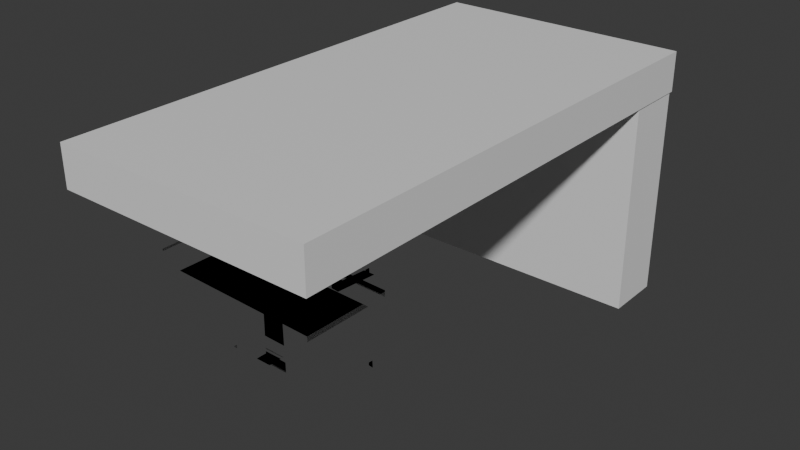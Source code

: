 # Source: desk.blend  (saved by Blender 4.5.88; exported with 4.5.12 LTS)
import bpy
from mathutils import Matrix  # noqa: F401  (used for matrix-valued properties, if any)

bpy.ops.wm.read_factory_settings(use_empty=True)
scene = bpy.context.scene
scene.name = 'Scene'

# ---- collections
col_collection = bpy.data.collections.new('Collection'); scene.collection.children.link(col_collection)

# ---- images (referenced by path relative to the original .blend; pixels are not part of the script)
import os
ASSET_DIR = os.environ.get("B2B_ASSET_DIR", "")  # directory of the original .blend (textures are referenced by path, not embedded)
HERE = os.path.dirname(os.path.abspath(__file__))  # packed textures are extracted next to this script under _unpacked/

def load_image(name, relpath, width, height, colorspace="sRGB"):
    """Load a texture the original file referenced (path relative to the .blend, or extracted next to this script)."""
    p = next((c for c in (os.path.join(HERE, relpath), os.path.join(ASSET_DIR, relpath)) if relpath and os.path.exists(c)), "")
    if p:
        img = bpy.data.images.load(p, check_existing=True)
        img.name = name
    else:  # same state as the original file: an image datablock whose file is absent (Cycles renders it pink)
        img = bpy.data.images.new(name, width, height)
        img.source = "FILE"
        img.filepath = "//" + (relpath or name)
    img.colorspace_settings.name = colorspace
    return img
img_prototype_512x512_yellow_png = load_image('prototype_512x512_yellow.png', 'prototype_512x512_yellow.png', 1024, 1024, 'sRGB')
img_prototype_512x512_normal_png = load_image('prototype_512x512_normal.png', 'prototype_512x512_normal.png', 1024, 1024, 'sRGB')
img_prototype_512x512_yellow_png_001 = load_image('prototype_512x512_yellow.png.001', 'prototype_512x512_yellow.png', 1024, 1024, 'sRGB')
img_prototype_512x512_normal_png_001 = load_image('prototype_512x512_normal.png.001', 'prototype_512x512_normal.png', 1024, 1024, 'sRGB')
img_prototype_512x512_yellow_png_002 = load_image('prototype_512x512_yellow.png.002', 'prototype_512x512_yellow.png', 1024, 1024, 'sRGB')
img_prototype_512x512_normal_png_002 = load_image('prototype_512x512_normal.png.002', 'prototype_512x512_normal.png', 1024, 1024, 'sRGB')
img_prototype_512x512_yellow_png_003 = load_image('prototype_512x512_yellow.png.003', 'prototype_512x512_yellow.png', 1024, 1024, 'sRGB')
img_prototype_512x512_normal_png_003 = load_image('prototype_512x512_normal.png.003', 'prototype_512x512_normal.png', 1024, 1024, 'sRGB')
img_prototype_512x512_yellow_png_004 = load_image('prototype_512x512_yellow.png.004', 'prototype_512x512_yellow.png', 1024, 1024, 'sRGB')
img_prototype_512x512_normal_png_004 = load_image('prototype_512x512_normal.png.004', 'prototype_512x512_normal.png', 1024, 1024, 'sRGB')

# ---- materials (node trees are filled in below, after node groups)
mat_material = bpy.data.materials.new('Material')
mat_material.alpha_threshold = 0.0
mat_material.roughness = 0.5
mat_material.line_color = (0.0, 0.0, 0.0, 1.0)
mat_prototype_512x512_yellow_001 = bpy.data.materials.new('Prototype_512x512_Yellow.001')
mat_prototype_512x512_yellow_001.use_transparency_overlap = False
mat_prototype_512x512_yellow_001.show_transparent_back = False
mat_prototype_512x512_yellow_001.diffuse_color = (1.0, 1.0, 1.0, 1.0)
mat_prototype_512x512_yellow_001.roughness = 1.0
mat_prototype_512x512_yellow_002 = bpy.data.materials.new('Prototype_512x512_Yellow.002')
mat_prototype_512x512_yellow_002.use_transparency_overlap = False
mat_prototype_512x512_yellow_002.show_transparent_back = False
mat_prototype_512x512_yellow_002.diffuse_color = (1.0, 1.0, 1.0, 1.0)
mat_prototype_512x512_yellow_002.roughness = 1.0
mat_prototype_512x512_yellow_003 = bpy.data.materials.new('Prototype_512x512_Yellow.003')
mat_prototype_512x512_yellow_003.use_transparency_overlap = False
mat_prototype_512x512_yellow_003.show_transparent_back = False
mat_prototype_512x512_yellow_003.diffuse_color = (1.0, 1.0, 1.0, 1.0)
mat_prototype_512x512_yellow_003.roughness = 1.0
mat_prototype_512x512_yellow_004 = bpy.data.materials.new('Prototype_512x512_Yellow.004')
mat_prototype_512x512_yellow_004.use_transparency_overlap = False
mat_prototype_512x512_yellow_004.show_transparent_back = False
mat_prototype_512x512_yellow_004.diffuse_color = (1.0, 1.0, 1.0, 1.0)
mat_prototype_512x512_yellow_004.roughness = 1.0
mat_prototype_512x512_yellow_005 = bpy.data.materials.new('Prototype_512x512_Yellow.005')
mat_prototype_512x512_yellow_005.use_transparency_overlap = False
mat_prototype_512x512_yellow_005.show_transparent_back = False
mat_prototype_512x512_yellow_005.diffuse_color = (1.0, 1.0, 1.0, 1.0)
mat_prototype_512x512_yellow_005.roughness = 1.0
mat_prototype_512x512_yellow_006 = bpy.data.materials.new('Prototype_512x512_Yellow.006')
mat_prototype_512x512_yellow_006.use_transparency_overlap = False
mat_prototype_512x512_yellow_006.show_transparent_back = False
mat_prototype_512x512_yellow_006.diffuse_color = (1.0, 1.0, 1.0, 1.0)
mat_prototype_512x512_yellow_006.roughness = 1.0

# ---- material node trees
mat_material.use_nodes = True; mat_material.node_tree.nodes.clear()
_N = mat_material.node_tree.nodes; _L = mat_material.node_tree.links
n0 = _N.new('ShaderNodeOutputMaterial'); n0.name = 'Material Output'; n0.location = (200, 100)
n1 = _N.new('ShaderNodeBsdfPrincipled'); n1.name = 'Principled BSDF'; n1.location = (-200, 100)
n1.inputs[3].default_value = 1.45
_L.new(n1.outputs[0], n0.inputs[0])
n0.is_active_output = True
mat_prototype_512x512_yellow_001.use_nodes = True; mat_prototype_512x512_yellow_001.node_tree.nodes.clear()
_N = mat_prototype_512x512_yellow_001.node_tree.nodes; _L = mat_prototype_512x512_yellow_001.node_tree.links
n0 = _N.new('ShaderNodeBsdfPrincipled'); n0.name = 'Principled BSDF'; n0.location = (0, 300)
n0.inputs[2].default_value = 1.0
n0.inputs[4].default_value = 0.0
n0.inputs[13].default_value = 0.0
n1 = _N.new('ShaderNodeOutputMaterial'); n1.name = 'Material Output'; n1.location = (280, 300)
n2 = _N.new('ShaderNodeTexImage'); n2.name = 'Image Texture'; n2.location = (-480, 300)
n2.image = img_prototype_512x512_yellow_png
n3 = _N.new('ShaderNodeTexImage'); n3.name = 'Image Texture.001'; n3.location = (-480, 0)
n3.image = img_prototype_512x512_normal_png
n4 = _N.new('ShaderNodeNormalMap'); n4.name = 'Normal Map'; n4.location = (-200, 0)
n4.inputs[0].default_value = 0.0
_L.new(n2.outputs[0], n0.inputs[0])
_L.new(n3.outputs[0], n4.inputs[1])
_L.new(n4.outputs[0], n0.inputs[5])
_L.new(n0.outputs[0], n1.inputs[0])
n1.is_active_output = True
mat_prototype_512x512_yellow_002.use_nodes = True; mat_prototype_512x512_yellow_002.node_tree.nodes.clear()
_N = mat_prototype_512x512_yellow_002.node_tree.nodes; _L = mat_prototype_512x512_yellow_002.node_tree.links
n0 = _N.new('ShaderNodeBsdfPrincipled'); n0.name = 'Principled BSDF'; n0.location = (0, 300)
n0.inputs[2].default_value = 1.0
n0.inputs[4].default_value = 0.0
n0.inputs[13].default_value = 0.0
n1 = _N.new('ShaderNodeOutputMaterial'); n1.name = 'Material Output'; n1.location = (280, 300)
n2 = _N.new('ShaderNodeTexImage'); n2.name = 'Image Texture'; n2.location = (-480, 300)
n2.image = img_prototype_512x512_yellow_png_001
n3 = _N.new('ShaderNodeTexImage'); n3.name = 'Image Texture.001'; n3.location = (-480, 0)
n3.image = img_prototype_512x512_normal_png_001
n4 = _N.new('ShaderNodeNormalMap'); n4.name = 'Normal Map'; n4.location = (-200, 0)
n4.inputs[0].default_value = 0.0
_L.new(n2.outputs[0], n0.inputs[0])
_L.new(n3.outputs[0], n4.inputs[1])
_L.new(n4.outputs[0], n0.inputs[5])
_L.new(n0.outputs[0], n1.inputs[0])
n1.is_active_output = True
mat_prototype_512x512_yellow_003.use_nodes = True; mat_prototype_512x512_yellow_003.node_tree.nodes.clear()
_N = mat_prototype_512x512_yellow_003.node_tree.nodes; _L = mat_prototype_512x512_yellow_003.node_tree.links
n0 = _N.new('ShaderNodeBsdfPrincipled'); n0.name = 'Principled BSDF'; n0.location = (0, 300)
n0.inputs[2].default_value = 1.0
n0.inputs[4].default_value = 0.0
n0.inputs[13].default_value = 0.0
n1 = _N.new('ShaderNodeOutputMaterial'); n1.name = 'Material Output'; n1.location = (280, 300)
n2 = _N.new('ShaderNodeTexImage'); n2.name = 'Image Texture'; n2.location = (-480, 300)
n2.image = img_prototype_512x512_yellow_png_002
n3 = _N.new('ShaderNodeTexImage'); n3.name = 'Image Texture.001'; n3.location = (-480, 0)
n3.image = img_prototype_512x512_normal_png_002
n4 = _N.new('ShaderNodeNormalMap'); n4.name = 'Normal Map'; n4.location = (-200, 0)
n4.inputs[0].default_value = 0.0
_L.new(n2.outputs[0], n0.inputs[0])
_L.new(n3.outputs[0], n4.inputs[1])
_L.new(n4.outputs[0], n0.inputs[5])
_L.new(n0.outputs[0], n1.inputs[0])
n1.is_active_output = True
mat_prototype_512x512_yellow_004.use_nodes = True; mat_prototype_512x512_yellow_004.node_tree.nodes.clear()
_N = mat_prototype_512x512_yellow_004.node_tree.nodes; _L = mat_prototype_512x512_yellow_004.node_tree.links
n0 = _N.new('ShaderNodeBsdfPrincipled'); n0.name = 'Principled BSDF'; n0.location = (0, 300)
n0.inputs[2].default_value = 1.0
n0.inputs[4].default_value = 0.0
n0.inputs[13].default_value = 0.0
n1 = _N.new('ShaderNodeOutputMaterial'); n1.name = 'Material Output'; n1.location = (280, 300)
n2 = _N.new('ShaderNodeTexImage'); n2.name = 'Image Texture'; n2.location = (-480, 300)
n2.image = img_prototype_512x512_yellow_png_003
n3 = _N.new('ShaderNodeTexImage'); n3.name = 'Image Texture.001'; n3.location = (-480, 0)
n3.image = img_prototype_512x512_normal_png_003
n4 = _N.new('ShaderNodeNormalMap'); n4.name = 'Normal Map'; n4.location = (-200, 0)
n4.inputs[0].default_value = 0.0
_L.new(n2.outputs[0], n0.inputs[0])
_L.new(n3.outputs[0], n4.inputs[1])
_L.new(n4.outputs[0], n0.inputs[5])
_L.new(n0.outputs[0], n1.inputs[0])
n1.is_active_output = True
mat_prototype_512x512_yellow_005.use_nodes = True; mat_prototype_512x512_yellow_005.node_tree.nodes.clear()
_N = mat_prototype_512x512_yellow_005.node_tree.nodes; _L = mat_prototype_512x512_yellow_005.node_tree.links
n0 = _N.new('ShaderNodeBsdfPrincipled'); n0.name = 'Principled BSDF'; n0.location = (0, 300)
n0.inputs[2].default_value = 1.0
n0.inputs[4].default_value = 0.0
n0.inputs[13].default_value = 0.0
n1 = _N.new('ShaderNodeOutputMaterial'); n1.name = 'Material Output'; n1.location = (280, 300)
n2 = _N.new('ShaderNodeTexImage'); n2.name = 'Image Texture'; n2.location = (-480, 300)
n2.image = img_prototype_512x512_yellow_png
n3 = _N.new('ShaderNodeTexImage'); n3.name = 'Image Texture.001'; n3.location = (-480, 0)
n3.image = img_prototype_512x512_normal_png
n4 = _N.new('ShaderNodeNormalMap'); n4.name = 'Normal Map'; n4.location = (-200, 0)
n4.inputs[0].default_value = 0.0
_L.new(n2.outputs[0], n0.inputs[0])
_L.new(n3.outputs[0], n4.inputs[1])
_L.new(n4.outputs[0], n0.inputs[5])
_L.new(n0.outputs[0], n1.inputs[0])
n1.is_active_output = True
mat_prototype_512x512_yellow_006.use_nodes = True; mat_prototype_512x512_yellow_006.node_tree.nodes.clear()
_N = mat_prototype_512x512_yellow_006.node_tree.nodes; _L = mat_prototype_512x512_yellow_006.node_tree.links
n0 = _N.new('ShaderNodeBsdfPrincipled'); n0.name = 'Principled BSDF'; n0.location = (0, 300)
n0.inputs[2].default_value = 1.0
n0.inputs[4].default_value = 0.0
n0.inputs[13].default_value = 0.0
n1 = _N.new('ShaderNodeOutputMaterial'); n1.name = 'Material Output'; n1.location = (280, 300)
n2 = _N.new('ShaderNodeTexImage'); n2.name = 'Image Texture'; n2.location = (-480, 300)
n2.image = img_prototype_512x512_yellow_png_004
n3 = _N.new('ShaderNodeTexImage'); n3.name = 'Image Texture.001'; n3.location = (-480, 0)
n3.image = img_prototype_512x512_normal_png_004
n4 = _N.new('ShaderNodeNormalMap'); n4.name = 'Normal Map'; n4.location = (-200, 0)
n4.inputs[0].default_value = 0.0
_L.new(n2.outputs[0], n0.inputs[0])
_L.new(n3.outputs[0], n4.inputs[1])
_L.new(n4.outputs[0], n0.inputs[5])
_L.new(n0.outputs[0], n1.inputs[0])
n1.is_active_output = True

# ---- world
world_world = bpy.data.worlds.new('World'); scene.world = world_world
world_world.use_nodes = True; world_world.node_tree.nodes.clear()
_N = world_world.node_tree.nodes; _L = world_world.node_tree.links
n0 = _N.new('ShaderNodeOutputWorld'); n0.name = 'World Output'; n0.location = (200, 100)
n1 = _N.new('ShaderNodeBackground'); n1.name = 'Background'; n1.location = (-200, 100)
n1.inputs[0].default_value = (0.05088, 0.05088, 0.05088, 1.0)
_L.new(n1.outputs[0], n0.inputs[0])
n0.is_active_output = True
world_world.color = (0.05088, 0.05088, 0.05088)
world_world.sun_shadow_jitter_overblur = 0.0

# ---- meshes
me_cube = bpy.data.meshes.new('Cube')
me_cube.from_pydata([(1.0, 1.0, 1.0), (1.0, 1.0, -1.0), (1.0, -1.0, 1.0), (1.0, -1.0, -1.0), (-1.0, 1.0, 1.0), (-1.0, 1.0, -1.0), (-1.0, -1.0, 1.0), (-1.0, -1.0, -1.0), (0.9891, 0.7582, -1.0), (0.9915, 0.7582, -11.69), (0.9915, 0.9906, -1.0), (0.9915, 0.9906, -11.69), (-1.0, 0.7582, -1.0), (-1.0, 0.7582, -11.69), (-1.0, 0.9906, -1.0), (-1.0, 0.9906, -11.69)], [], [(0, 4, 6, 2), (3, 2, 6, 7), (7, 6, 4, 5), (5, 1, 3, 7), (1, 0, 2, 3), (5, 4, 0, 1), (8, 9, 11, 10), (10, 11, 15, 14), (14, 15, 13, 12), (12, 13, 9, 8), (10, 14, 12, 8), (15, 11, 9, 13)])
_uv = me_cube.uv_layers.new(name='UVMap')
_uv.uv.foreach_set('vector', [0.625, 0.5, 0.875, 0.5, 0.875, 0.75, 0.625, 0.75, 0.375, 0.75, 0.625, 0.75, 0.625, 1.0, 0.375, 1.0, 0.375, 0.0, 0.625, 0.0, 0.625, 0.25, 0.375, 0.25, 0.125, 0.5, 0.375, 0.5, 0.375, 0.75, 0.125, 0.75, 0.375, 0.5, 0.625, 0.5, 0.625, 0.75, 0.375, 0.75, 0.375, 0.25, 0.625, 0.25, 0.625, 0.5, 0.375, 0.5, 0.375, 0.0, 0.625, 0.0, 0.625, 0.25, 0.375, 0.25, 0.375, 0.25, 0.625, 0.25, 0.625, 0.5, 0.375, 0.5, 0.375, 0.5, 0.625, 0.5, 0.625, 0.75, 0.375, 0.75, 0.375, 0.75, 0.625, 0.75, 0.625, 1.0, 0.375, 1.0, 0.125, 0.5, 0.375, 0.5, 0.375, 0.75, 0.125, 0.75, 0.625, 0.5, 0.875, 0.5, 0.875, 0.75, 0.625, 0.75])
me_cube.materials.append(mat_material)
me_cube.use_mirror_vertex_groups = False
me_cube.update()
me_drawer_001 = bpy.data.meshes.new('Drawer.001')
me_drawer_001.from_pydata([(2.257, -2.272, -6.065), (2.124, -2.272, -6.065), (2.257, -1.272, -6.065), (2.124, -1.272, -6.065), (2.124, -2.272, -6.163), (2.124, -2.272, -8.054), (2.124, -1.272, -6.163), (2.124, -1.272, -8.054), (2.257, -2.272, -8.054), (2.257, -1.272, -8.054), (2.257, -2.272, -6.163), (2.257, -1.272, -6.163), (2.257, -2.376, -8.054), (2.124, -2.376, -8.054), (2.257, -2.376, -6.163), (2.124, -2.376, -6.163), (2.257, -2.376, -6.065), (2.124, -2.376, -6.065), (0.9085, -2.272, -8.054), (0.9085, -1.272, -8.054), (0.9085, -2.272, -7.096), (0.9085, -1.272, -7.096), (1.085, -2.272, -6.163), (1.085, -1.272, -6.163), (1.085, -2.376, -6.065), (1.085, -2.376, -6.163), (1.085, -1.272, -6.065), (1.085, -2.272, -6.065), (1.085, -2.272, -8.054), (1.085, -1.272, -8.054), (0.9085, -2.376, -6.065), (0.9085, -2.376, -6.163), (0.9085, -1.272, -6.163), (0.9085, -1.272, -6.065), (0.9085, -2.272, -6.065), (0.9085, -2.272, -6.163), (0.9085, -2.376, -8.054), (1.085, -2.376, -8.054), (2.141, -2.272, -6.163), (2.141, -2.272, -8.054), (2.141, -2.376, -6.163), (2.141, -2.376, -8.054)], [], [(2, 3, 1, 0), (6, 7, 5, 4), (7, 9, 8, 5), (9, 11, 10, 8), (9, 7, 6, 11), (14, 15, 13, 12), (16, 17, 15, 14), (2, 0, 10, 11), (20, 21, 19, 18), (3, 2, 11, 6), (22, 23, 6, 4), (24, 25, 15, 17), (23, 26, 3, 6), (26, 27, 1, 3), (18, 19, 29, 28), (30, 31, 25, 24), (32, 33, 26, 23), (33, 34, 27, 26), (20, 18, 35, 34), (19, 21, 33, 32), (21, 20, 34, 33), (28, 29, 23, 22), (36, 37, 25, 31), (29, 19, 32, 23), (12, 13, 5, 8), (14, 12, 8, 10), (13, 15, 4, 5), (16, 14, 10, 0), (24, 17, 1, 27), (17, 16, 0, 1), (15, 25, 22, 4), (30, 24, 27, 34), (36, 31, 35, 18), (31, 30, 34, 35), (40, 41, 39, 38), (37, 36, 18, 28), (38, 39, 28, 22), (40, 38, 22, 25), (39, 41, 37, 28), (41, 40, 25, 37)])
me_drawer_001.polygons.foreach_set('use_smooth', [True] * 40)
_k = set([(0, 2), (0, 16), (2, 3), (2, 11), (3, 26), (4, 6), (4, 15), (5, 7), (5, 13), (6, 7), (6, 23), (7, 9), (8, 9), (8, 12), (9, 11), (12, 13), (12, 14), (13, 15), (14, 16), (15, 25), (16, 17), (17, 24), (18, 19), (18, 20), (18, 35), (18, 36), (19, 21), (19, 29), (19, 32), (20, 34), (21, 33), (22, 23), (22, 25), (22, 28), (22, 38), (23, 29), (24, 30), (25, 40), (26, 33), (28, 29), (28, 39), (30, 31), (30, 34), (31, 36), (32, 33), (33, 34), (34, 35), (36, 37), (37, 41), (38, 39), (38, 40), (39, 41), (40, 41)])
me_drawer_001.attributes.new('sharp_edge', 'BOOLEAN', 'EDGE').data.foreach_set('value', [ (min(e.vertices), max(e.vertices)) in _k for e in me_drawer_001.edges])
_uv = me_drawer_001.uv_layers.new(name='UVMap')
_uv.uv.foreach_set('vector', [0.0, 1.0, -0.133, 1.0, -0.133, 0.0, 0.0, 0.0, 1.045, 1.0, -0.8458, 1.0, -0.8458, 0.0, 1.045, 0.0, 0.133, 1.0, 0.0, 1.0, 0.0, 0.0, 0.133, 0.0, 0.8458, 1.0, -1.045, 1.0, -1.045, 0.0, 0.8458, 0.0, 0.0, -0.8458, 0.133, -0.8458, 0.133, 1.045, 0.0, 1.045, 0.0, 1.045, -0.133, 1.045, -0.133, -0.8458, 0.0, -0.8458, 0.0, 1.143, -0.133, 1.143, -0.133, 1.045, 0.0, 1.045, -1.143, 1.0, -1.143, 0.0, -1.045, 0.0, -1.045, 1.0, 0.1123, 0.0, 0.1123, 1.0, -0.8458, 1.0, -0.8458, 0.0, 0.133, 1.143, 0.0, 1.143, 0.0, 1.045, 0.133, 1.045, 1.172, 0.0, 1.172, 1.0, 0.133, 1.0, 0.133, 0.0, -1.172, 1.143, -1.172, 1.045, -0.133, 1.045, -0.133, 1.143, 1.172, 1.045, 1.172, 1.143, 0.133, 1.143, 0.133, 1.045, -1.172, 1.0, -1.172, 0.0, -0.133, 0.0, -0.133, 1.0, 1.349, 0.0, 1.349, 1.0, 1.172, 1.0, 1.172, 0.0, -1.349, 1.143, -1.349, 1.045, -1.172, 1.045, -1.172, 1.143, 1.349, 1.045, 1.349, 1.143, 1.172, 1.143, 1.172, 1.045, -1.349, 1.0, -1.349, 0.0, -1.172, 0.0, -1.172, 1.0, 1.349, 0.1123, 1.349, -0.8458, 1.349, 1.045, 1.349, 1.143, 1.349, -0.8458, 1.349, 0.1123, 1.349, 1.143, 1.349, 1.045, 0.1123, 1.0, 0.1123, 0.0, 1.143, 0.0, 1.143, 1.0, 0.8458, 0.0, 0.8458, 1.0, -1.045, 1.0, -1.045, 0.0, -1.349, -0.8458, -1.172, -0.8458, -1.172, 1.045, -1.349, 1.045, 1.172, -0.8458, 1.349, -0.8458, 1.349, 1.045, 1.172, 1.045, 0.0, -0.1038, 0.133, -0.1038, 0.133, 0.0, 0.0, 0.0, -1.045, -0.1038, 0.8458, -0.1038, 0.8458, 0.0, -1.045, 0.0, -0.8458, -0.1038, 1.045, -0.1038, 1.045, 0.0, -0.8458, 0.0, -1.143, -0.1038, -1.045, -0.1038, -1.045, 0.0, -1.143, 0.0, -1.172, -0.1038, -0.133, -0.1038, -0.133, 0.0, -1.172, 0.0, -0.133, -0.1038, 0.0, -0.1038, 0.0, 0.0, -0.133, 0.0, 0.133, -0.1038, 1.172, -0.1038, 1.172, 0.0, 0.133, 0.0, -1.349, -0.1038, -1.172, -0.1038, -1.172, 0.0, -1.349, 0.0, -0.8458, -0.1038, 1.045, -0.1038, 1.045, 0.0, -0.8458, 0.0, 1.045, -0.1038, 1.143, -0.1038, 1.143, 0.0, 1.045, 0.0, -1.045, -0.1038, 0.8458, -0.1038, 0.8458, 0.0, -1.045, 0.0, 1.172, -0.1038, 1.349, -0.1038, 1.349, 0.0, 1.172, 0.0, 0.1155, 1.045, 0.1155, -0.8458, 1.172, -0.8458, 1.172, 1.045, -0.1155, -0.1038, -0.1155, 0.0, -1.172, 0.0, -1.172, -0.1038, 0.1155, 0.0, 0.1155, -0.1038, 1.172, -0.1038, 1.172, 0.0, -0.1155, -0.8458, -0.1155, 1.045, -1.172, 1.045, -1.172, -0.8458])
me_drawer_001.materials.append(mat_prototype_512x512_yellow_001)
me_drawer_001.update()
me_drawer_001.normals_split_custom_set([tuple(v) for v in zip(*[iter([0.0, 0.0, 1.0, 0.0, 0.0, 1.0, 0.0, 0.0, 1.0, 0.0, 0.0, 1.0, -1.0, 0.0, 0.0, -1.0, 0.0, 0.0, -1.0, 0.0, 0.0, -1.0, 0.0, 0.0, 0.0, 0.0, -1.0, 0.0, 0.0, -1.0, 0.0, 0.0, -1.0, 0.0, 0.0, -1.0, 1.0, 0.0, 0.0, 1.0, 0.0, 0.0, 1.0, 0.0, 0.0, 1.0, 0.0, 0.0, 0.0, 1.0, 0.0, 0.0, 1.0, 0.0, 0.0, 1.0, 0.0, 0.0, 1.0, 0.0, 0.0, -1.0, 0.0, 0.0, -1.0, 0.0, 0.0, -1.0, 0.0, 0.0, -1.0, 0.0, 0.0, -1.0, 0.0, 0.0, -1.0, 0.0, 0.0, -1.0, 0.0, 0.0, -1.0, 0.0, 1.0, 0.0, 0.0, 1.0, 0.0, 0.0, 1.0, 0.0, 0.0, 1.0, 0.0, 0.0, -1.0, 0.0, 0.0, -1.0, 0.0, 0.0, -1.0, 0.0, 0.0, -1.0, 0.0, 0.0, 0.0, 1.0, 0.0, 0.0, 1.0, 0.0, 0.0, 1.0, 0.0, 0.0, 1.0, 0.0, 0.0, 0.0, -1.0, 0.0, 0.0, -1.0, 0.0, 0.0, -1.0, 0.0, 0.0, -1.0, 0.0, -1.0, 0.0, 0.0, -1.0, 0.0, 0.0, -1.0, 0.0, 0.0, -1.0, 0.0, 0.0, 1.0, 0.0, 0.0, 1.0, 0.0, 0.0, 1.0, 0.0, 0.0, 1.0, 0.0, 0.0, 0.0, 1.0, 0.0, 0.0, 1.0, 0.0, 0.0, 1.0, 0.0, 0.0, 1.0, 0.0, 0.0, -1.0, 0.0, 0.0, -1.0, 0.0, 0.0, -1.0, 0.0, 0.0, -1.0, 0.0, -1.0, 0.0, 0.0, -1.0, 0.0, 0.0, -1.0, 0.0, 0.0, -1.0, 0.0, 0.0, 1.0, 0.0, 0.0, 1.0, 0.0, 0.0, 1.0, 0.0, 0.0, 1.0, 0.0, 0.0, 0.0, 1.0, 0.0, 0.0, 1.0, 0.0, 0.0, 1.0, 0.0, 0.0, 1.0, -0.7071, 0.7071, 3.392e-05, -0.7072, -4.371e-08, -0.707, -0.7071, 0.7071, -3.392e-05, -0.7072, -4.371e-08, 0.707, -0.5774, 0.5774, -0.5773, -0.7071, -0.7071, -3.392e-05, -0.5774, 0.5774, 0.5773, 0.0, -1.0, 0.0, -1.0, 0.0, 0.0, -1.0, 0.0, 0.0, -1.0, 0.0, 0.0, -1.0, 0.0, 0.0, 1.0, 0.0, 0.0, 1.0, 0.0, 0.0, 1.0, 0.0, 0.0, 1.0, 0.0, 0.0, 0.0, -1.0, 0.0, 0.0, -1.0, 0.0, 0.0, -1.0, 0.0, 0.0, -1.0, 0.0, 0.0, 1.0, 0.0, 0.0, 1.0, 0.0, 0.0, 1.0, 0.0, 0.0, 1.0, 0.0, 0.0, 0.0, -1.0, 0.0, 0.0, -1.0, 0.0, 0.0, -1.0, 0.0, 0.0, -1.0, 1.0, 0.0, 0.0, 1.0, 0.0, 0.0, 1.0, 0.0, 0.0, 1.0, 0.0, 0.0, -1.0, 0.0, 0.0, -1.0, 0.0, 0.0, -1.0, 0.0, 0.0, -1.0, 0.0, 0.0, 1.0, 0.0, 0.0, 1.0, 0.0, 0.0, 1.0, 0.0, 0.0, 1.0, 0.0, 0.0, 0.0, 0.0, 1.0, 0.0, 0.0, 1.0, 0.0, 0.0, 1.0, 0.0, 0.0, 1.0, 0.0, 0.0, 1.0, 0.0, 0.0, 1.0, 0.0, 0.0, 1.0, 0.0, 0.0, 1.0, 0.0, 0.0, -1.0, 0.0, 0.0, -1.0, 0.0, 0.0, -1.0, 0.0, 0.0, -1.0, 0.0, 0.0, 1.0, 0.0, 0.0, 1.0, 0.0, 0.0, 1.0, 0.0, 0.0, 1.0, -1.0, 0.0, 0.0, -1.0, 0.0, 0.0, -1.0, 0.0, 0.0, -1.0, 0.0, 0.0, -1.0, 0.0, 0.0, -1.0, 0.0, 0.0, -1.0, 0.0, 0.0, -1.0, 0.0, 0.0, 1.0, 0.0, 0.0, 1.0, 0.0, 0.0, 1.0, 0.0, 0.0, 1.0, 0.0, 0.0, 0.0, 0.0, -1.0, 0.0, 0.0, -1.0, 0.0, 0.0, -1.0, 0.0, 0.0, -1.0, 0.0, 1.0, 0.0, 0.0, 1.0, 0.0, 0.0, 1.0, 0.0, 0.0, 1.0, 0.0, 0.0, 0.0, 1.0, 0.0, 0.0, 1.0, 0.0, 0.0, 1.0, 0.0, 0.0, 1.0, 0.0, 0.0, -1.0, 0.0, 0.0, -1.0, 0.0, 0.0, -1.0, 0.0, 0.0, -1.0, 0.0, -1.0, 0.0, 0.0, -1.0, 0.0, 0.0, -1.0, 0.0, 0.0, -1.0, 0.0])] * 3)])
me_drawer_002 = bpy.data.meshes.new('Drawer.002')
me_drawer_002.from_pydata([(2.257, -2.272, -6.065), (2.124, -2.272, -6.065), (2.257, -1.272, -6.065), (2.124, -1.272, -6.065), (2.124, -2.272, -6.163), (2.124, -2.272, -8.054), (2.124, -1.272, -6.163), (2.124, -1.272, -8.054), (2.257, -2.272, -8.054), (2.257, -1.272, -8.054), (2.257, -2.272, -6.163), (2.257, -1.272, -6.163), (2.257, -2.376, -8.054), (2.124, -2.376, -8.054), (2.257, -2.376, -6.163), (2.124, -2.376, -6.163), (2.257, -2.376, -6.065), (2.124, -2.376, -6.065), (0.9085, -2.272, -8.054), (0.9085, -1.272, -8.054), (0.9085, -2.272, -7.096), (0.9085, -1.272, -7.096), (1.085, -2.272, -6.163), (1.085, -1.272, -6.163), (1.085, -2.376, -6.065), (1.085, -2.376, -6.163), (1.085, -1.272, -6.065), (1.085, -2.272, -6.065), (1.085, -2.272, -8.054), (1.085, -1.272, -8.054), (0.9085, -2.376, -6.065), (0.9085, -2.376, -6.163), (0.9085, -1.272, -6.163), (0.9085, -1.272, -6.065), (0.9085, -2.272, -6.065), (0.9085, -2.272, -6.163), (0.9085, -2.376, -8.054), (1.085, -2.376, -8.054), (2.141, -2.272, -6.163), (2.141, -2.272, -8.054), (2.141, -2.376, -6.163), (2.141, -2.376, -8.054)], [], [(2, 3, 1, 0), (6, 7, 5, 4), (7, 9, 8, 5), (9, 11, 10, 8), (9, 7, 6, 11), (14, 15, 13, 12), (16, 17, 15, 14), (2, 0, 10, 11), (20, 21, 19, 18), (3, 2, 11, 6), (22, 23, 6, 4), (24, 25, 15, 17), (23, 26, 3, 6), (26, 27, 1, 3), (18, 19, 29, 28), (30, 31, 25, 24), (32, 33, 26, 23), (33, 34, 27, 26), (20, 18, 35, 34), (19, 21, 33, 32), (21, 20, 34, 33), (28, 29, 23, 22), (36, 37, 25, 31), (29, 19, 32, 23), (12, 13, 5, 8), (14, 12, 8, 10), (13, 15, 4, 5), (16, 14, 10, 0), (24, 17, 1, 27), (17, 16, 0, 1), (15, 25, 22, 4), (30, 24, 27, 34), (36, 31, 35, 18), (31, 30, 34, 35), (40, 41, 39, 38), (37, 36, 18, 28), (38, 39, 28, 22), (40, 38, 22, 25), (39, 41, 37, 28), (41, 40, 25, 37)])
me_drawer_002.polygons.foreach_set('use_smooth', [True] * 40)
_k = set([(0, 2), (0, 16), (2, 3), (2, 11), (3, 26), (4, 6), (4, 15), (5, 7), (5, 13), (6, 7), (6, 23), (7, 9), (8, 9), (8, 12), (9, 11), (12, 13), (12, 14), (13, 15), (14, 16), (15, 25), (16, 17), (17, 24), (18, 19), (18, 20), (18, 35), (18, 36), (19, 21), (19, 29), (19, 32), (20, 34), (21, 33), (22, 23), (22, 25), (22, 28), (22, 38), (23, 29), (24, 30), (25, 40), (26, 33), (28, 29), (28, 39), (30, 31), (30, 34), (31, 36), (32, 33), (33, 34), (34, 35), (36, 37), (37, 41), (38, 39), (38, 40), (39, 41), (40, 41)])
me_drawer_002.attributes.new('sharp_edge', 'BOOLEAN', 'EDGE').data.foreach_set('value', [ (min(e.vertices), max(e.vertices)) in _k for e in me_drawer_002.edges])
_uv = me_drawer_002.uv_layers.new(name='UVMap')
_uv.uv.foreach_set('vector', [0.0, 1.0, -0.133, 1.0, -0.133, 0.0, 0.0, 0.0, 1.045, 1.0, -0.8458, 1.0, -0.8458, 0.0, 1.045, 0.0, 0.133, 1.0, 0.0, 1.0, 0.0, 0.0, 0.133, 0.0, 0.8458, 1.0, -1.045, 1.0, -1.045, 0.0, 0.8458, 0.0, 0.0, -0.8458, 0.133, -0.8458, 0.133, 1.045, 0.0, 1.045, 0.0, 1.045, -0.133, 1.045, -0.133, -0.8458, 0.0, -0.8458, 0.0, 1.143, -0.133, 1.143, -0.133, 1.045, 0.0, 1.045, -1.143, 1.0, -1.143, 0.0, -1.045, 0.0, -1.045, 1.0, 0.1123, 0.0, 0.1123, 1.0, -0.8458, 1.0, -0.8458, 0.0, 0.133, 1.143, 0.0, 1.143, 0.0, 1.045, 0.133, 1.045, 1.172, 0.0, 1.172, 1.0, 0.133, 1.0, 0.133, 0.0, -1.172, 1.143, -1.172, 1.045, -0.133, 1.045, -0.133, 1.143, 1.172, 1.045, 1.172, 1.143, 0.133, 1.143, 0.133, 1.045, -1.172, 1.0, -1.172, 0.0, -0.133, 0.0, -0.133, 1.0, 1.349, 0.0, 1.349, 1.0, 1.172, 1.0, 1.172, 0.0, -1.349, 1.143, -1.349, 1.045, -1.172, 1.045, -1.172, 1.143, 1.349, 1.045, 1.349, 1.143, 1.172, 1.143, 1.172, 1.045, -1.349, 1.0, -1.349, 0.0, -1.172, 0.0, -1.172, 1.0, 1.349, 0.1123, 1.349, -0.8458, 1.349, 1.045, 1.349, 1.143, 1.349, -0.8458, 1.349, 0.1123, 1.349, 1.143, 1.349, 1.045, 0.1123, 1.0, 0.1123, 0.0, 1.143, 0.0, 1.143, 1.0, 0.8458, 0.0, 0.8458, 1.0, -1.045, 1.0, -1.045, 0.0, -1.349, -0.8458, -1.172, -0.8458, -1.172, 1.045, -1.349, 1.045, 1.172, -0.8458, 1.349, -0.8458, 1.349, 1.045, 1.172, 1.045, 0.0, -0.1038, 0.133, -0.1038, 0.133, 0.0, 0.0, 0.0, -1.045, -0.1038, 0.8458, -0.1038, 0.8458, 0.0, -1.045, 0.0, -0.8458, -0.1038, 1.045, -0.1038, 1.045, 0.0, -0.8458, 0.0, -1.143, -0.1038, -1.045, -0.1038, -1.045, 0.0, -1.143, 0.0, -1.172, -0.1038, -0.133, -0.1038, -0.133, 0.0, -1.172, 0.0, -0.133, -0.1038, 0.0, -0.1038, 0.0, 0.0, -0.133, 0.0, 0.133, -0.1038, 1.172, -0.1038, 1.172, 0.0, 0.133, 0.0, -1.349, -0.1038, -1.172, -0.1038, -1.172, 0.0, -1.349, 0.0, -0.8458, -0.1038, 1.045, -0.1038, 1.045, 0.0, -0.8458, 0.0, 1.045, -0.1038, 1.143, -0.1038, 1.143, 0.0, 1.045, 0.0, -1.045, -0.1038, 0.8458, -0.1038, 0.8458, 0.0, -1.045, 0.0, 1.172, -0.1038, 1.349, -0.1038, 1.349, 0.0, 1.172, 0.0, 0.1155, 1.045, 0.1155, -0.8458, 1.172, -0.8458, 1.172, 1.045, -0.1155, -0.1038, -0.1155, 0.0, -1.172, 0.0, -1.172, -0.1038, 0.1155, 0.0, 0.1155, -0.1038, 1.172, -0.1038, 1.172, 0.0, -0.1155, -0.8458, -0.1155, 1.045, -1.172, 1.045, -1.172, -0.8458])
me_drawer_002.materials.append(mat_prototype_512x512_yellow_002)
me_drawer_002.update()
me_drawer_002.normals_split_custom_set([tuple(v) for v in zip(*[iter([0.0, 0.0, 1.0, 0.0, 0.0, 1.0, 0.0, 0.0, 1.0, 0.0, 0.0, 1.0, -1.0, 0.0, 0.0, -1.0, 0.0, 0.0, -1.0, 0.0, 0.0, -1.0, 0.0, 0.0, 0.0, 0.0, -1.0, 0.0, 0.0, -1.0, 0.0, 0.0, -1.0, 0.0, 0.0, -1.0, 1.0, 0.0, 0.0, 1.0, 0.0, 0.0, 1.0, 0.0, 0.0, 1.0, 0.0, 0.0, 0.0, 1.0, 0.0, 0.0, 1.0, 0.0, 0.0, 1.0, 0.0, 0.0, 1.0, 0.0, 0.0, -1.0, 0.0, 0.0, -1.0, 0.0, 0.0, -1.0, 0.0, 0.0, -1.0, 0.0, 0.0, -1.0, 0.0, 0.0, -1.0, 0.0, 0.0, -1.0, 0.0, 0.0, -1.0, 0.0, 1.0, 0.0, 0.0, 1.0, 0.0, 0.0, 1.0, 0.0, 0.0, 1.0, 0.0, 0.0, -1.0, 0.0, 0.0, -1.0, 0.0, 0.0, -1.0, 0.0, 0.0, -1.0, 0.0, 0.0, 0.0, 1.0, 0.0, 0.0, 1.0, 0.0, 0.0, 1.0, 0.0, 0.0, 1.0, 0.0, 0.0, 0.0, -1.0, 0.0, 0.0, -1.0, 0.0, 0.0, -1.0, 0.0, 0.0, -1.0, 0.0, -1.0, 0.0, 0.0, -1.0, 0.0, 0.0, -1.0, 0.0, 0.0, -1.0, 0.0, 0.0, 1.0, 0.0, 0.0, 1.0, 0.0, 0.0, 1.0, 0.0, 0.0, 1.0, 0.0, 0.0, 0.0, 1.0, 0.0, 0.0, 1.0, 0.0, 0.0, 1.0, 0.0, 0.0, 1.0, 0.0, 0.0, -1.0, 0.0, 0.0, -1.0, 0.0, 0.0, -1.0, 0.0, 0.0, -1.0, 0.0, -1.0, 0.0, 0.0, -1.0, 0.0, 0.0, -1.0, 0.0, 0.0, -1.0, 0.0, 0.0, 1.0, 0.0, 0.0, 1.0, 0.0, 0.0, 1.0, 0.0, 0.0, 1.0, 0.0, 0.0, 0.0, 1.0, 0.0, 0.0, 1.0, 0.0, 0.0, 1.0, 0.0, 0.0, 1.0, -0.7071, 0.7071, 3.392e-05, -0.7072, -4.371e-08, -0.707, -0.7071, 0.7071, -3.392e-05, -0.7072, -4.371e-08, 0.707, -0.5774, 0.5774, -0.5773, -0.7071, -0.7071, -3.392e-05, -0.5774, 0.5774, 0.5773, 0.0, -1.0, 0.0, -1.0, 0.0, 0.0, -1.0, 0.0, 0.0, -1.0, 0.0, 0.0, -1.0, 0.0, 0.0, 1.0, 0.0, 0.0, 1.0, 0.0, 0.0, 1.0, 0.0, 0.0, 1.0, 0.0, 0.0, 0.0, -1.0, 0.0, 0.0, -1.0, 0.0, 0.0, -1.0, 0.0, 0.0, -1.0, 0.0, 0.0, 1.0, 0.0, 0.0, 1.0, 0.0, 0.0, 1.0, 0.0, 0.0, 1.0, 0.0, 0.0, 0.0, -1.0, 0.0, 0.0, -1.0, 0.0, 0.0, -1.0, 0.0, 0.0, -1.0, 1.0, 0.0, 0.0, 1.0, 0.0, 0.0, 1.0, 0.0, 0.0, 1.0, 0.0, 0.0, -1.0, 0.0, 0.0, -1.0, 0.0, 0.0, -1.0, 0.0, 0.0, -1.0, 0.0, 0.0, 1.0, 0.0, 0.0, 1.0, 0.0, 0.0, 1.0, 0.0, 0.0, 1.0, 0.0, 0.0, 0.0, 0.0, 1.0, 0.0, 0.0, 1.0, 0.0, 0.0, 1.0, 0.0, 0.0, 1.0, 0.0, 0.0, 1.0, 0.0, 0.0, 1.0, 0.0, 0.0, 1.0, 0.0, 0.0, 1.0, 0.0, 0.0, -1.0, 0.0, 0.0, -1.0, 0.0, 0.0, -1.0, 0.0, 0.0, -1.0, 0.0, 0.0, 1.0, 0.0, 0.0, 1.0, 0.0, 0.0, 1.0, 0.0, 0.0, 1.0, -1.0, 0.0, 0.0, -1.0, 0.0, 0.0, -1.0, 0.0, 0.0, -1.0, 0.0, 0.0, -1.0, 0.0, 0.0, -1.0, 0.0, 0.0, -1.0, 0.0, 0.0, -1.0, 0.0, 0.0, 1.0, 0.0, 0.0, 1.0, 0.0, 0.0, 1.0, 0.0, 0.0, 1.0, 0.0, 0.0, 0.0, 0.0, -1.0, 0.0, 0.0, -1.0, 0.0, 0.0, -1.0, 0.0, 0.0, -1.0, 0.0, 1.0, 0.0, 0.0, 1.0, 0.0, 0.0, 1.0, 0.0, 0.0, 1.0, 0.0, 0.0, 0.0, 1.0, 0.0, 0.0, 1.0, 0.0, 0.0, 1.0, 0.0, 0.0, 1.0, 0.0, 0.0, -1.0, 0.0, 0.0, -1.0, 0.0, 0.0, -1.0, 0.0, 0.0, -1.0, 0.0, -1.0, 0.0, 0.0, -1.0, 0.0, 0.0, -1.0, 0.0, 0.0, -1.0, 0.0])] * 3)])
me_drawer_003 = bpy.data.meshes.new('Drawer.003')
me_drawer_003.from_pydata([(2.257, -2.272, -6.065), (2.124, -2.272, -6.065), (2.257, -1.272, -6.065), (2.124, -1.272, -6.065), (2.124, -2.272, -6.163), (2.124, -2.272, -8.054), (2.124, -1.272, -6.163), (2.124, -1.272, -8.054), (2.257, -2.272, -8.054), (2.257, -1.272, -8.054), (2.257, -2.272, -6.163), (2.257, -1.272, -6.163), (2.257, -2.376, -8.054), (2.124, -2.376, -8.054), (2.257, -2.376, -6.163), (2.124, -2.376, -6.163), (2.257, -2.376, -6.065), (2.124, -2.376, -6.065), (0.9085, -2.272, -8.054), (0.9085, -1.272, -8.054), (0.9085, -2.272, -7.096), (0.9085, -1.272, -7.096), (1.085, -2.272, -6.163), (1.085, -1.272, -6.163), (1.085, -2.376, -6.065), (1.085, -2.376, -6.163), (1.085, -1.272, -6.065), (1.085, -2.272, -6.065), (1.085, -2.272, -8.054), (1.085, -1.272, -8.054), (0.9085, -2.376, -6.065), (0.9085, -2.376, -6.163), (0.9085, -1.272, -6.163), (0.9085, -1.272, -6.065), (0.9085, -2.272, -6.065), (0.9085, -2.272, -6.163), (0.9085, -2.376, -8.054), (1.085, -2.376, -8.054), (2.141, -2.272, -6.163), (2.141, -2.272, -8.054), (2.141, -2.376, -6.163), (2.141, -2.376, -8.054)], [], [(2, 3, 1, 0), (6, 7, 5, 4), (7, 9, 8, 5), (9, 11, 10, 8), (9, 7, 6, 11), (14, 15, 13, 12), (16, 17, 15, 14), (2, 0, 10, 11), (20, 21, 19, 18), (3, 2, 11, 6), (22, 23, 6, 4), (24, 25, 15, 17), (23, 26, 3, 6), (26, 27, 1, 3), (18, 19, 29, 28), (30, 31, 25, 24), (32, 33, 26, 23), (33, 34, 27, 26), (20, 18, 35, 34), (19, 21, 33, 32), (21, 20, 34, 33), (28, 29, 23, 22), (36, 37, 25, 31), (29, 19, 32, 23), (12, 13, 5, 8), (14, 12, 8, 10), (13, 15, 4, 5), (16, 14, 10, 0), (24, 17, 1, 27), (17, 16, 0, 1), (15, 25, 22, 4), (30, 24, 27, 34), (36, 31, 35, 18), (31, 30, 34, 35), (40, 41, 39, 38), (37, 36, 18, 28), (38, 39, 28, 22), (40, 38, 22, 25), (39, 41, 37, 28), (41, 40, 25, 37)])
me_drawer_003.polygons.foreach_set('use_smooth', [True] * 40)
_k = set([(0, 2), (0, 16), (2, 3), (2, 11), (3, 26), (4, 6), (4, 15), (5, 7), (5, 13), (6, 7), (6, 23), (7, 9), (8, 9), (8, 12), (9, 11), (12, 13), (12, 14), (13, 15), (14, 16), (15, 25), (16, 17), (17, 24), (18, 19), (18, 20), (18, 35), (18, 36), (19, 21), (19, 29), (19, 32), (20, 34), (21, 33), (22, 23), (22, 25), (22, 28), (22, 38), (23, 29), (24, 30), (25, 40), (26, 33), (28, 29), (28, 39), (30, 31), (30, 34), (31, 36), (32, 33), (33, 34), (34, 35), (36, 37), (37, 41), (38, 39), (38, 40), (39, 41), (40, 41)])
me_drawer_003.attributes.new('sharp_edge', 'BOOLEAN', 'EDGE').data.foreach_set('value', [ (min(e.vertices), max(e.vertices)) in _k for e in me_drawer_003.edges])
_uv = me_drawer_003.uv_layers.new(name='UVMap')
_uv.uv.foreach_set('vector', [0.0, 1.0, -0.133, 1.0, -0.133, 0.0, 0.0, 0.0, 1.045, 1.0, -0.8458, 1.0, -0.8458, 0.0, 1.045, 0.0, 0.133, 1.0, 0.0, 1.0, 0.0, 0.0, 0.133, 0.0, 0.8458, 1.0, -1.045, 1.0, -1.045, 0.0, 0.8458, 0.0, 0.0, -0.8458, 0.133, -0.8458, 0.133, 1.045, 0.0, 1.045, 0.0, 1.045, -0.133, 1.045, -0.133, -0.8458, 0.0, -0.8458, 0.0, 1.143, -0.133, 1.143, -0.133, 1.045, 0.0, 1.045, -1.143, 1.0, -1.143, 0.0, -1.045, 0.0, -1.045, 1.0, 0.1123, 0.0, 0.1123, 1.0, -0.8458, 1.0, -0.8458, 0.0, 0.133, 1.143, 0.0, 1.143, 0.0, 1.045, 0.133, 1.045, 1.172, 0.0, 1.172, 1.0, 0.133, 1.0, 0.133, 0.0, -1.172, 1.143, -1.172, 1.045, -0.133, 1.045, -0.133, 1.143, 1.172, 1.045, 1.172, 1.143, 0.133, 1.143, 0.133, 1.045, -1.172, 1.0, -1.172, 0.0, -0.133, 0.0, -0.133, 1.0, 1.349, 0.0, 1.349, 1.0, 1.172, 1.0, 1.172, 0.0, -1.349, 1.143, -1.349, 1.045, -1.172, 1.045, -1.172, 1.143, 1.349, 1.045, 1.349, 1.143, 1.172, 1.143, 1.172, 1.045, -1.349, 1.0, -1.349, 0.0, -1.172, 0.0, -1.172, 1.0, 1.349, 0.1123, 1.349, -0.8458, 1.349, 1.045, 1.349, 1.143, 1.349, -0.8458, 1.349, 0.1123, 1.349, 1.143, 1.349, 1.045, 0.1123, 1.0, 0.1123, 0.0, 1.143, 0.0, 1.143, 1.0, 0.8458, 0.0, 0.8458, 1.0, -1.045, 1.0, -1.045, 0.0, -1.349, -0.8458, -1.172, -0.8458, -1.172, 1.045, -1.349, 1.045, 1.172, -0.8458, 1.349, -0.8458, 1.349, 1.045, 1.172, 1.045, 0.0, -0.1038, 0.133, -0.1038, 0.133, 0.0, 0.0, 0.0, -1.045, -0.1038, 0.8458, -0.1038, 0.8458, 0.0, -1.045, 0.0, -0.8458, -0.1038, 1.045, -0.1038, 1.045, 0.0, -0.8458, 0.0, -1.143, -0.1038, -1.045, -0.1038, -1.045, 0.0, -1.143, 0.0, -1.172, -0.1038, -0.133, -0.1038, -0.133, 0.0, -1.172, 0.0, -0.133, -0.1038, 0.0, -0.1038, 0.0, 0.0, -0.133, 0.0, 0.133, -0.1038, 1.172, -0.1038, 1.172, 0.0, 0.133, 0.0, -1.349, -0.1038, -1.172, -0.1038, -1.172, 0.0, -1.349, 0.0, -0.8458, -0.1038, 1.045, -0.1038, 1.045, 0.0, -0.8458, 0.0, 1.045, -0.1038, 1.143, -0.1038, 1.143, 0.0, 1.045, 0.0, -1.045, -0.1038, 0.8458, -0.1038, 0.8458, 0.0, -1.045, 0.0, 1.172, -0.1038, 1.349, -0.1038, 1.349, 0.0, 1.172, 0.0, 0.1155, 1.045, 0.1155, -0.8458, 1.172, -0.8458, 1.172, 1.045, -0.1155, -0.1038, -0.1155, 0.0, -1.172, 0.0, -1.172, -0.1038, 0.1155, 0.0, 0.1155, -0.1038, 1.172, -0.1038, 1.172, 0.0, -0.1155, -0.8458, -0.1155, 1.045, -1.172, 1.045, -1.172, -0.8458])
me_drawer_003.materials.append(mat_prototype_512x512_yellow_003)
me_drawer_003.update()
me_drawer_003.normals_split_custom_set([tuple(v) for v in zip(*[iter([0.0, 0.0, 1.0, 0.0, 0.0, 1.0, 0.0, 0.0, 1.0, 0.0, 0.0, 1.0, -1.0, 0.0, 0.0, -1.0, 0.0, 0.0, -1.0, 0.0, 0.0, -1.0, 0.0, 0.0, 0.0, 0.0, -1.0, 0.0, 0.0, -1.0, 0.0, 0.0, -1.0, 0.0, 0.0, -1.0, 1.0, 0.0, 0.0, 1.0, 0.0, 0.0, 1.0, 0.0, 0.0, 1.0, 0.0, 0.0, 0.0, 1.0, 0.0, 0.0, 1.0, 0.0, 0.0, 1.0, 0.0, 0.0, 1.0, 0.0, 0.0, -1.0, 0.0, 0.0, -1.0, 0.0, 0.0, -1.0, 0.0, 0.0, -1.0, 0.0, 0.0, -1.0, 0.0, 0.0, -1.0, 0.0, 0.0, -1.0, 0.0, 0.0, -1.0, 0.0, 1.0, 0.0, 0.0, 1.0, 0.0, 0.0, 1.0, 0.0, 0.0, 1.0, 0.0, 0.0, -1.0, 0.0, 0.0, -1.0, 0.0, 0.0, -1.0, 0.0, 0.0, -1.0, 0.0, 0.0, 0.0, 1.0, 0.0, 0.0, 1.0, 0.0, 0.0, 1.0, 0.0, 0.0, 1.0, 0.0, 0.0, 0.0, -1.0, 0.0, 0.0, -1.0, 0.0, 0.0, -1.0, 0.0, 0.0, -1.0, 0.0, -1.0, 0.0, 0.0, -1.0, 0.0, 0.0, -1.0, 0.0, 0.0, -1.0, 0.0, 0.0, 1.0, 0.0, 0.0, 1.0, 0.0, 0.0, 1.0, 0.0, 0.0, 1.0, 0.0, 0.0, 0.0, 1.0, 0.0, 0.0, 1.0, 0.0, 0.0, 1.0, 0.0, 0.0, 1.0, 0.0, 0.0, -1.0, 0.0, 0.0, -1.0, 0.0, 0.0, -1.0, 0.0, 0.0, -1.0, 0.0, -1.0, 0.0, 0.0, -1.0, 0.0, 0.0, -1.0, 0.0, 0.0, -1.0, 0.0, 0.0, 1.0, 0.0, 0.0, 1.0, 0.0, 0.0, 1.0, 0.0, 0.0, 1.0, 0.0, 0.0, 0.0, 1.0, 0.0, 0.0, 1.0, 0.0, 0.0, 1.0, 0.0, 0.0, 1.0, -0.7071, 0.7071, 3.392e-05, -0.7072, -4.371e-08, -0.707, -0.7071, 0.7071, -3.392e-05, -0.7072, -4.371e-08, 0.707, -0.5774, 0.5774, -0.5773, -0.7071, -0.7071, -3.392e-05, -0.5774, 0.5774, 0.5773, 0.0, -1.0, 0.0, -1.0, 0.0, 0.0, -1.0, 0.0, 0.0, -1.0, 0.0, 0.0, -1.0, 0.0, 0.0, 1.0, 0.0, 0.0, 1.0, 0.0, 0.0, 1.0, 0.0, 0.0, 1.0, 0.0, 0.0, 0.0, -1.0, 0.0, 0.0, -1.0, 0.0, 0.0, -1.0, 0.0, 0.0, -1.0, 0.0, 0.0, 1.0, 0.0, 0.0, 1.0, 0.0, 0.0, 1.0, 0.0, 0.0, 1.0, 0.0, 0.0, 0.0, -1.0, 0.0, 0.0, -1.0, 0.0, 0.0, -1.0, 0.0, 0.0, -1.0, 1.0, 0.0, 0.0, 1.0, 0.0, 0.0, 1.0, 0.0, 0.0, 1.0, 0.0, 0.0, -1.0, 0.0, 0.0, -1.0, 0.0, 0.0, -1.0, 0.0, 0.0, -1.0, 0.0, 0.0, 1.0, 0.0, 0.0, 1.0, 0.0, 0.0, 1.0, 0.0, 0.0, 1.0, 0.0, 0.0, 0.0, 0.0, 1.0, 0.0, 0.0, 1.0, 0.0, 0.0, 1.0, 0.0, 0.0, 1.0, 0.0, 0.0, 1.0, 0.0, 0.0, 1.0, 0.0, 0.0, 1.0, 0.0, 0.0, 1.0, 0.0, 0.0, -1.0, 0.0, 0.0, -1.0, 0.0, 0.0, -1.0, 0.0, 0.0, -1.0, 0.0, 0.0, 1.0, 0.0, 0.0, 1.0, 0.0, 0.0, 1.0, 0.0, 0.0, 1.0, -1.0, 0.0, 0.0, -1.0, 0.0, 0.0, -1.0, 0.0, 0.0, -1.0, 0.0, 0.0, -1.0, 0.0, 0.0, -1.0, 0.0, 0.0, -1.0, 0.0, 0.0, -1.0, 0.0, 0.0, 1.0, 0.0, 0.0, 1.0, 0.0, 0.0, 1.0, 0.0, 0.0, 1.0, 0.0, 0.0, 0.0, 0.0, -1.0, 0.0, 0.0, -1.0, 0.0, 0.0, -1.0, 0.0, 0.0, -1.0, 0.0, 1.0, 0.0, 0.0, 1.0, 0.0, 0.0, 1.0, 0.0, 0.0, 1.0, 0.0, 0.0, 0.0, 1.0, 0.0, 0.0, 1.0, 0.0, 0.0, 1.0, 0.0, 0.0, 1.0, 0.0, 0.0, -1.0, 0.0, 0.0, -1.0, 0.0, 0.0, -1.0, 0.0, 0.0, -1.0, 0.0, -1.0, 0.0, 0.0, -1.0, 0.0, 0.0, -1.0, 0.0, 0.0, -1.0, 0.0])] * 3)])
me_drawer_004 = bpy.data.meshes.new('Drawer.004')
me_drawer_004.from_pydata([(2.257, -2.272, -6.065), (2.124, -2.272, -6.065), (2.257, -1.272, -6.065), (2.124, -1.272, -6.065), (2.124, -2.272, -6.163), (2.124, -2.272, -8.054), (2.124, -1.272, -6.163), (2.124, -1.272, -8.054), (2.257, -2.272, -8.054), (2.257, -1.272, -8.054), (2.257, -2.272, -6.163), (2.257, -1.272, -6.163), (2.257, -2.376, -8.054), (2.124, -2.376, -8.054), (2.257, -2.376, -6.163), (2.124, -2.376, -6.163), (2.257, -2.376, -6.065), (2.124, -2.376, -6.065), (0.9085, -2.272, -8.054), (0.9085, -1.272, -8.054), (0.9085, -2.272, -7.096), (0.9085, -1.272, -7.096), (1.085, -2.272, -6.163), (1.085, -1.272, -6.163), (1.085, -2.376, -6.065), (1.085, -2.376, -6.163), (1.085, -1.272, -6.065), (1.085, -2.272, -6.065), (1.085, -2.272, -8.054), (1.085, -1.272, -8.054), (0.9085, -2.376, -6.065), (0.9085, -2.376, -6.163), (0.9085, -1.272, -6.163), (0.9085, -1.272, -6.065), (0.9085, -2.272, -6.065), (0.9085, -2.272, -6.163), (0.9085, -2.376, -8.054), (1.085, -2.376, -8.054), (2.141, -2.272, -6.163), (2.141, -2.272, -8.054), (2.141, -2.376, -6.163), (2.141, -2.376, -8.054)], [], [(2, 3, 1, 0), (6, 7, 5, 4), (7, 9, 8, 5), (9, 11, 10, 8), (9, 7, 6, 11), (14, 15, 13, 12), (16, 17, 15, 14), (2, 0, 10, 11), (20, 21, 19, 18), (3, 2, 11, 6), (22, 23, 6, 4), (24, 25, 15, 17), (23, 26, 3, 6), (26, 27, 1, 3), (18, 19, 29, 28), (30, 31, 25, 24), (32, 33, 26, 23), (33, 34, 27, 26), (20, 18, 35, 34), (19, 21, 33, 32), (21, 20, 34, 33), (28, 29, 23, 22), (36, 37, 25, 31), (29, 19, 32, 23), (12, 13, 5, 8), (14, 12, 8, 10), (13, 15, 4, 5), (16, 14, 10, 0), (24, 17, 1, 27), (17, 16, 0, 1), (15, 25, 22, 4), (30, 24, 27, 34), (36, 31, 35, 18), (31, 30, 34, 35), (40, 41, 39, 38), (37, 36, 18, 28), (38, 39, 28, 22), (40, 38, 22, 25), (39, 41, 37, 28), (41, 40, 25, 37)])
me_drawer_004.polygons.foreach_set('use_smooth', [True] * 40)
_k = set([(0, 2), (0, 16), (2, 3), (2, 11), (3, 26), (4, 6), (4, 15), (5, 7), (5, 13), (6, 7), (6, 23), (7, 9), (8, 9), (8, 12), (9, 11), (12, 13), (12, 14), (13, 15), (14, 16), (15, 25), (16, 17), (17, 24), (18, 19), (18, 20), (18, 35), (18, 36), (19, 21), (19, 29), (19, 32), (20, 34), (21, 33), (22, 23), (22, 25), (22, 28), (22, 38), (23, 29), (24, 30), (25, 40), (26, 33), (28, 29), (28, 39), (30, 31), (30, 34), (31, 36), (32, 33), (33, 34), (34, 35), (36, 37), (37, 41), (38, 39), (38, 40), (39, 41), (40, 41)])
me_drawer_004.attributes.new('sharp_edge', 'BOOLEAN', 'EDGE').data.foreach_set('value', [ (min(e.vertices), max(e.vertices)) in _k for e in me_drawer_004.edges])
_uv = me_drawer_004.uv_layers.new(name='UVMap')
_uv.uv.foreach_set('vector', [0.0, 1.0, -0.133, 1.0, -0.133, 0.0, 0.0, 0.0, 1.045, 1.0, -0.8458, 1.0, -0.8458, 0.0, 1.045, 0.0, 0.133, 1.0, 0.0, 1.0, 0.0, 0.0, 0.133, 0.0, 0.8458, 1.0, -1.045, 1.0, -1.045, 0.0, 0.8458, 0.0, 0.0, -0.8458, 0.133, -0.8458, 0.133, 1.045, 0.0, 1.045, 0.0, 1.045, -0.133, 1.045, -0.133, -0.8458, 0.0, -0.8458, 0.0, 1.143, -0.133, 1.143, -0.133, 1.045, 0.0, 1.045, -1.143, 1.0, -1.143, 0.0, -1.045, 0.0, -1.045, 1.0, 0.1123, 0.0, 0.1123, 1.0, -0.8458, 1.0, -0.8458, 0.0, 0.133, 1.143, 0.0, 1.143, 0.0, 1.045, 0.133, 1.045, 1.172, 0.0, 1.172, 1.0, 0.133, 1.0, 0.133, 0.0, -1.172, 1.143, -1.172, 1.045, -0.133, 1.045, -0.133, 1.143, 1.172, 1.045, 1.172, 1.143, 0.133, 1.143, 0.133, 1.045, -1.172, 1.0, -1.172, 0.0, -0.133, 0.0, -0.133, 1.0, 1.349, 0.0, 1.349, 1.0, 1.172, 1.0, 1.172, 0.0, -1.349, 1.143, -1.349, 1.045, -1.172, 1.045, -1.172, 1.143, 1.349, 1.045, 1.349, 1.143, 1.172, 1.143, 1.172, 1.045, -1.349, 1.0, -1.349, 0.0, -1.172, 0.0, -1.172, 1.0, 1.349, 0.1123, 1.349, -0.8458, 1.349, 1.045, 1.349, 1.143, 1.349, -0.8458, 1.349, 0.1123, 1.349, 1.143, 1.349, 1.045, 0.1123, 1.0, 0.1123, 0.0, 1.143, 0.0, 1.143, 1.0, 0.8458, 0.0, 0.8458, 1.0, -1.045, 1.0, -1.045, 0.0, -1.349, -0.8458, -1.172, -0.8458, -1.172, 1.045, -1.349, 1.045, 1.172, -0.8458, 1.349, -0.8458, 1.349, 1.045, 1.172, 1.045, 0.0, -0.1038, 0.133, -0.1038, 0.133, 0.0, 0.0, 0.0, -1.045, -0.1038, 0.8458, -0.1038, 0.8458, 0.0, -1.045, 0.0, -0.8458, -0.1038, 1.045, -0.1038, 1.045, 0.0, -0.8458, 0.0, -1.143, -0.1038, -1.045, -0.1038, -1.045, 0.0, -1.143, 0.0, -1.172, -0.1038, -0.133, -0.1038, -0.133, 0.0, -1.172, 0.0, -0.133, -0.1038, 0.0, -0.1038, 0.0, 0.0, -0.133, 0.0, 0.133, -0.1038, 1.172, -0.1038, 1.172, 0.0, 0.133, 0.0, -1.349, -0.1038, -1.172, -0.1038, -1.172, 0.0, -1.349, 0.0, -0.8458, -0.1038, 1.045, -0.1038, 1.045, 0.0, -0.8458, 0.0, 1.045, -0.1038, 1.143, -0.1038, 1.143, 0.0, 1.045, 0.0, -1.045, -0.1038, 0.8458, -0.1038, 0.8458, 0.0, -1.045, 0.0, 1.172, -0.1038, 1.349, -0.1038, 1.349, 0.0, 1.172, 0.0, 0.1155, 1.045, 0.1155, -0.8458, 1.172, -0.8458, 1.172, 1.045, -0.1155, -0.1038, -0.1155, 0.0, -1.172, 0.0, -1.172, -0.1038, 0.1155, 0.0, 0.1155, -0.1038, 1.172, -0.1038, 1.172, 0.0, -0.1155, -0.8458, -0.1155, 1.045, -1.172, 1.045, -1.172, -0.8458])
me_drawer_004.materials.append(mat_prototype_512x512_yellow_004)
me_drawer_004.update()
me_drawer_004.normals_split_custom_set([tuple(v) for v in zip(*[iter([0.0, 0.0, 1.0, 0.0, 0.0, 1.0, 0.0, 0.0, 1.0, 0.0, 0.0, 1.0, -1.0, 0.0, 0.0, -1.0, 0.0, 0.0, -1.0, 0.0, 0.0, -1.0, 0.0, 0.0, 0.0, 0.0, -1.0, 0.0, 0.0, -1.0, 0.0, 0.0, -1.0, 0.0, 0.0, -1.0, 1.0, 0.0, 0.0, 1.0, 0.0, 0.0, 1.0, 0.0, 0.0, 1.0, 0.0, 0.0, 0.0, 1.0, 0.0, 0.0, 1.0, 0.0, 0.0, 1.0, 0.0, 0.0, 1.0, 0.0, 0.0, -1.0, 0.0, 0.0, -1.0, 0.0, 0.0, -1.0, 0.0, 0.0, -1.0, 0.0, 0.0, -1.0, 0.0, 0.0, -1.0, 0.0, 0.0, -1.0, 0.0, 0.0, -1.0, 0.0, 1.0, 0.0, 0.0, 1.0, 0.0, 0.0, 1.0, 0.0, 0.0, 1.0, 0.0, 0.0, -1.0, 0.0, 0.0, -1.0, 0.0, 0.0, -1.0, 0.0, 0.0, -1.0, 0.0, 0.0, 0.0, 1.0, 0.0, 0.0, 1.0, 0.0, 0.0, 1.0, 0.0, 0.0, 1.0, 0.0, 0.0, 0.0, -1.0, 0.0, 0.0, -1.0, 0.0, 0.0, -1.0, 0.0, 0.0, -1.0, 0.0, -1.0, 0.0, 0.0, -1.0, 0.0, 0.0, -1.0, 0.0, 0.0, -1.0, 0.0, 0.0, 1.0, 0.0, 0.0, 1.0, 0.0, 0.0, 1.0, 0.0, 0.0, 1.0, 0.0, 0.0, 0.0, 1.0, 0.0, 0.0, 1.0, 0.0, 0.0, 1.0, 0.0, 0.0, 1.0, 0.0, 0.0, -1.0, 0.0, 0.0, -1.0, 0.0, 0.0, -1.0, 0.0, 0.0, -1.0, 0.0, -1.0, 0.0, 0.0, -1.0, 0.0, 0.0, -1.0, 0.0, 0.0, -1.0, 0.0, 0.0, 1.0, 0.0, 0.0, 1.0, 0.0, 0.0, 1.0, 0.0, 0.0, 1.0, 0.0, 0.0, 0.0, 1.0, 0.0, 0.0, 1.0, 0.0, 0.0, 1.0, 0.0, 0.0, 1.0, -0.7071, 0.7071, 3.392e-05, -0.7072, -4.371e-08, -0.707, -0.7071, 0.7071, -3.392e-05, -0.7072, -4.371e-08, 0.707, -0.5774, 0.5774, -0.5773, -0.7071, -0.7071, -3.392e-05, -0.5774, 0.5774, 0.5773, 0.0, -1.0, 0.0, -1.0, 0.0, 0.0, -1.0, 0.0, 0.0, -1.0, 0.0, 0.0, -1.0, 0.0, 0.0, 1.0, 0.0, 0.0, 1.0, 0.0, 0.0, 1.0, 0.0, 0.0, 1.0, 0.0, 0.0, 0.0, -1.0, 0.0, 0.0, -1.0, 0.0, 0.0, -1.0, 0.0, 0.0, -1.0, 0.0, 0.0, 1.0, 0.0, 0.0, 1.0, 0.0, 0.0, 1.0, 0.0, 0.0, 1.0, 0.0, 0.0, 0.0, -1.0, 0.0, 0.0, -1.0, 0.0, 0.0, -1.0, 0.0, 0.0, -1.0, 1.0, 0.0, 0.0, 1.0, 0.0, 0.0, 1.0, 0.0, 0.0, 1.0, 0.0, 0.0, -1.0, 0.0, 0.0, -1.0, 0.0, 0.0, -1.0, 0.0, 0.0, -1.0, 0.0, 0.0, 1.0, 0.0, 0.0, 1.0, 0.0, 0.0, 1.0, 0.0, 0.0, 1.0, 0.0, 0.0, 0.0, 0.0, 1.0, 0.0, 0.0, 1.0, 0.0, 0.0, 1.0, 0.0, 0.0, 1.0, 0.0, 0.0, 1.0, 0.0, 0.0, 1.0, 0.0, 0.0, 1.0, 0.0, 0.0, 1.0, 0.0, 0.0, -1.0, 0.0, 0.0, -1.0, 0.0, 0.0, -1.0, 0.0, 0.0, -1.0, 0.0, 0.0, 1.0, 0.0, 0.0, 1.0, 0.0, 0.0, 1.0, 0.0, 0.0, 1.0, -1.0, 0.0, 0.0, -1.0, 0.0, 0.0, -1.0, 0.0, 0.0, -1.0, 0.0, 0.0, -1.0, 0.0, 0.0, -1.0, 0.0, 0.0, -1.0, 0.0, 0.0, -1.0, 0.0, 0.0, 1.0, 0.0, 0.0, 1.0, 0.0, 0.0, 1.0, 0.0, 0.0, 1.0, 0.0, 0.0, 0.0, 0.0, -1.0, 0.0, 0.0, -1.0, 0.0, 0.0, -1.0, 0.0, 0.0, -1.0, 0.0, 1.0, 0.0, 0.0, 1.0, 0.0, 0.0, 1.0, 0.0, 0.0, 1.0, 0.0, 0.0, 0.0, 1.0, 0.0, 0.0, 1.0, 0.0, 0.0, 1.0, 0.0, 0.0, 1.0, 0.0, 0.0, -1.0, 0.0, 0.0, -1.0, 0.0, 0.0, -1.0, 0.0, 0.0, -1.0, 0.0, -1.0, 0.0, 0.0, -1.0, 0.0, 0.0, -1.0, 0.0, 0.0, -1.0, 0.0])] * 3)])
me_handle = bpy.data.meshes.new('Handle')
me_handle.from_pydata([(1.817, -1.54, -7.981), (1.748, -1.54, -7.981), (1.817, -1.461, -7.981), (1.748, -1.461, -7.981), (1.748, -1.54, -8.115), (1.748, -1.461, -8.115), (1.748, -1.54, -8.142), (1.817, -1.54, -8.142), (1.748, -1.461, -8.142), (1.817, -1.461, -8.142), (1.817, -1.54, -8.115), (1.817, -1.461, -8.115), (1.358, -1.461, -8.115), (1.358, -1.54, -8.115), (1.358, -1.461, -8.142), (1.358, -1.54, -8.142), (1.429, -1.461, -8.115), (1.429, -1.54, -8.115), (1.429, -1.461, -8.142), (1.429, -1.54, -8.142), (1.429, -1.461, -8.014), (1.429, -1.54, -8.014), (1.358, -1.461, -8.014), (1.358, -1.54, -8.014)], [], [(2, 3, 1, 0), (3, 5, 4, 1), (8, 9, 7, 6), (11, 2, 0, 10), (11, 5, 3, 2), (0, 1, 4, 10), (6, 7, 10, 4), (14, 15, 13, 12), (7, 9, 11, 10), (9, 8, 5, 11), (16, 17, 4, 5), (18, 16, 5, 8), (17, 19, 6, 4), (19, 18, 8, 6), (22, 23, 21, 20), (14, 12, 16, 18), (13, 15, 19, 17), (15, 14, 18, 19), (20, 21, 17, 16), (22, 20, 16, 12), (21, 23, 13, 17), (23, 22, 12, 13)])
me_handle.polygons.foreach_set('use_smooth', [True] * 22)
_k = set([(0, 1), (0, 2), (0, 10), (1, 3), (1, 4), (2, 3), (2, 11), (3, 5), (4, 5), (4, 17), (5, 16), (6, 7), (6, 19), (7, 9), (7, 10), (8, 9), (8, 18), (9, 11), (12, 14), (12, 22), (13, 15), (13, 23), (14, 15), (14, 18), (15, 19), (16, 17), (16, 20), (17, 21), (20, 21), (20, 22), (21, 23), (22, 23)])
me_handle.attributes.new('sharp_edge', 'BOOLEAN', 'EDGE').data.foreach_set('value', [ (min(e.vertices), max(e.vertices)) in _k for e in me_handle.edges])
_uv = me_handle.uv_layers.new(name='UVMap')
_uv.uv.foreach_set('vector', [-1.395e-06, 0.09772, -0.08564, 0.09772, -0.08564, 1.27e-06, -1.392e-06, 1.22e-06, 1.0, 0.09772, 0.834, 0.09772, 0.834, 3.029e-07, 1.0, 4.993e-08, 0.08564, 0.09772, -1.395e-06, 0.09772, -1.392e-06, 1.22e-06, 0.08564, 4.508e-07, -0.834, 0.09772, -1.0, 0.09772, -1.0, 0.0, -0.834, 3.029e-07, -2.433e-07, 0.834, 0.08564, 0.834, 0.08564, 1.0, 2.596e-09, 1.0, 0.0, 1.0, -0.08564, 1.0, -0.08564, 0.834, -2.433e-07, 0.834, -0.08564, 0.8, 3.913e-07, 0.8, -2.433e-07, 0.834, -0.08564, 0.834, 0.8, 0.09772, 0.8, 7.468e-07, 0.834, 3.029e-07, 0.834, 0.09772, -0.8, 4.508e-07, -0.8, 0.09772, -0.834, 0.09772, -0.834, 3.029e-07, 3.913e-07, 0.8, 0.08564, 0.8, 0.08564, 0.834, -2.433e-07, 0.834, -0.4812, 0.09772, -0.4812, 4.508e-07, -0.08564, 1.27e-06, -0.08564, 0.09772, 0.4812, 0.8, 0.4812, 0.834, 0.08564, 0.834, 0.08564, 0.8, -0.4812, 0.834, -0.4812, 0.8, -0.08564, 0.8, -0.08564, 0.834, 0.4812, 5.988e-07, 0.4812, 0.09772, 0.08564, 0.09772, 0.08564, 4.508e-07, -0.5693, 0.09772, -0.5693, 8.948e-07, -0.4812, 4.508e-07, -0.4812, 0.09772, 0.5693, 0.8, 0.5693, 0.834, 0.4812, 0.834, 0.4812, 0.8, -0.5693, 0.834, -0.5693, 0.8, -0.4812, 0.8, -0.4812, 0.834, 0.5693, 7.468e-07, 0.5693, 0.09772, 0.4812, 0.09772, 0.4812, 5.988e-07, -0.9588, 0.09772, -0.9588, 7.468e-07, -0.834, 3.029e-07, -0.834, 0.09772, 0.5693, 0.9588, 0.4812, 0.9588, 0.4812, 0.834, 0.5693, 0.834, -0.4812, 0.9588, -0.5693, 0.9588, -0.5693, 0.834, -0.4812, 0.834, 0.9588, 8.948e-07, 0.9588, 0.09772, 0.834, 0.09772, 0.834, 3.029e-07])
me_handle.materials.append(mat_prototype_512x512_yellow_005)
me_handle.update()
me_handle.normals_split_custom_set([tuple(v) for v in zip(*[iter([0.0, 0.0, 1.0, 0.0, 0.0, 1.0, 0.0, 0.0, 1.0, 0.0, 0.0, 1.0, -1.0, 0.0, 0.0, -1.0, 0.0, 0.0, -1.0, 0.0, 0.0, -1.0, 0.0, 0.0, 0.0, 0.0, -1.0, 0.0, 0.0, -1.0, 0.0, 0.0, -1.0, 0.0, 0.0, -1.0, 1.0, 0.0, 3.567e-06, 1.0, 0.0, 7.133e-06, 1.0, 0.0, 7.133e-06, 1.0, 0.0, 3.567e-06, 0.0, 1.0, 0.0, 0.0, 1.0, -2.844e-07, 0.0, 1.0, 0.0, 0.0, 1.0, 0.0, 0.0, -1.0, 0.0, 0.0, -1.0, 0.0, 0.0, -1.0, -3.059e-07, 0.0, -1.0, 0.0, 0.0, -1.0, -4.588e-07, 0.0, -1.0, 0.0, 0.0, -1.0, 0.0, 0.0, -1.0, -3.059e-07, -1.0, 0.0, 0.0, -1.0, 0.0, 0.0, -1.0, 0.0, 0.0, -1.0, 0.0, 0.0, 1.0, 0.0, 0.0, 1.0, 0.0, 0.0, 1.0, 0.0, 3.567e-06, 1.0, 0.0, 3.567e-06, 0.0, 1.0, 0.0, 0.0, 1.0, -4.266e-07, 0.0, 1.0, -2.844e-07, 0.0, 1.0, 0.0, 0.0, 0.0, 1.0, 0.0, 0.0, 1.0, 0.0, 0.0, 1.0, 0.0, 0.0, 1.0, 0.0, 1.0, 2.915e-07, 0.0, 1.0, 1.944e-07, 0.0, 1.0, -2.844e-07, 0.0, 1.0, -4.266e-07, 0.0, -1.0, 6.418e-08, 0.0, -1.0, 9.622e-08, 0.0, -1.0, -4.588e-07, 0.0, -1.0, -3.059e-07, 0.0, 0.0, -1.0, 0.0, 0.0, -1.0, 0.0, 0.0, -1.0, 0.0, 0.0, -1.0, 0.0, 0.0, 1.0, 0.0, 0.0, 1.0, 0.0, 0.0, 1.0, 0.0, 0.0, 1.0, 0.0, 1.0, 1.436e-06, 0.0, 1.0, 7.181e-07, 0.0, 1.0, 1.944e-07, 0.0, 1.0, 2.915e-07, 0.0, -1.0, 5.551e-07, 0.0, -1.0, 1.11e-06, 0.0, -1.0, 9.622e-08, 0.0, -1.0, 6.418e-08, 0.0, 0.0, -1.0, 0.0, 0.0, -1.0, 0.0, 0.0, -1.0, 0.0, 0.0, -1.0, 1.0, 0.0, -1.068e-05, 1.0, 0.0, -1.068e-05, 1.0, 0.0, -1.068e-05, 1.0, 0.0, -1.068e-05, 0.0, 1.0, 0.0, 0.0, 1.0, 0.0, 0.0, 1.0, 1.944e-07, 0.0, 1.0, 7.181e-07, 0.0, -1.0, 0.0, 0.0, -1.0, 0.0, 0.0, -1.0, 5.551e-07, 0.0, -1.0, 6.418e-08, -1.0, 0.0, 0.0, -1.0, 0.0, 0.0, -1.0, 0.0, 0.0, -1.0, 0.0, 0.0])] * 3)])
me_handle_001 = bpy.data.meshes.new('Handle.001')
me_handle_001.from_pydata([(1.817, -1.54, -7.981), (1.748, -1.54, -7.981), (1.817, -1.461, -7.981), (1.748, -1.461, -7.981), (1.748, -1.54, -8.115), (1.748, -1.461, -8.115), (1.748, -1.54, -8.142), (1.817, -1.54, -8.142), (1.748, -1.461, -8.142), (1.817, -1.461, -8.142), (1.817, -1.54, -8.115), (1.817, -1.461, -8.115), (1.358, -1.461, -8.115), (1.358, -1.54, -8.115), (1.358, -1.461, -8.142), (1.358, -1.54, -8.142), (1.429, -1.461, -8.115), (1.429, -1.54, -8.115), (1.429, -1.461, -8.142), (1.429, -1.54, -8.142), (1.429, -1.461, -8.014), (1.429, -1.54, -8.014), (1.358, -1.461, -8.014), (1.358, -1.54, -8.014)], [], [(2, 3, 1, 0), (3, 5, 4, 1), (8, 9, 7, 6), (11, 2, 0, 10), (11, 5, 3, 2), (0, 1, 4, 10), (6, 7, 10, 4), (14, 15, 13, 12), (7, 9, 11, 10), (9, 8, 5, 11), (16, 17, 4, 5), (18, 16, 5, 8), (17, 19, 6, 4), (19, 18, 8, 6), (22, 23, 21, 20), (14, 12, 16, 18), (13, 15, 19, 17), (15, 14, 18, 19), (20, 21, 17, 16), (22, 20, 16, 12), (21, 23, 13, 17), (23, 22, 12, 13)])
me_handle_001.polygons.foreach_set('use_smooth', [True] * 22)
_k = set([(0, 1), (0, 2), (0, 10), (1, 3), (1, 4), (2, 3), (2, 11), (3, 5), (4, 5), (4, 17), (5, 16), (6, 7), (6, 19), (7, 9), (7, 10), (8, 9), (8, 18), (9, 11), (12, 14), (12, 22), (13, 15), (13, 23), (14, 15), (14, 18), (15, 19), (16, 17), (16, 20), (17, 21), (20, 21), (20, 22), (21, 23), (22, 23)])
me_handle_001.attributes.new('sharp_edge', 'BOOLEAN', 'EDGE').data.foreach_set('value', [ (min(e.vertices), max(e.vertices)) in _k for e in me_handle_001.edges])
_uv = me_handle_001.uv_layers.new(name='UVMap')
_uv.uv.foreach_set('vector', [-1.395e-06, 0.09772, -0.08564, 0.09772, -0.08564, 1.27e-06, -1.392e-06, 1.22e-06, 1.0, 0.09772, 0.834, 0.09772, 0.834, 3.029e-07, 1.0, 4.993e-08, 0.08564, 0.09772, -1.395e-06, 0.09772, -1.392e-06, 1.22e-06, 0.08564, 4.508e-07, -0.834, 0.09772, -1.0, 0.09772, -1.0, 0.0, -0.834, 3.029e-07, -2.433e-07, 0.834, 0.08564, 0.834, 0.08564, 1.0, 2.596e-09, 1.0, 0.0, 1.0, -0.08564, 1.0, -0.08564, 0.834, -2.433e-07, 0.834, -0.08564, 0.8, 3.913e-07, 0.8, -2.433e-07, 0.834, -0.08564, 0.834, 0.8, 0.09772, 0.8, 7.468e-07, 0.834, 3.029e-07, 0.834, 0.09772, -0.8, 4.508e-07, -0.8, 0.09772, -0.834, 0.09772, -0.834, 3.029e-07, 3.913e-07, 0.8, 0.08564, 0.8, 0.08564, 0.834, -2.433e-07, 0.834, -0.4812, 0.09772, -0.4812, 4.508e-07, -0.08564, 1.27e-06, -0.08564, 0.09772, 0.4812, 0.8, 0.4812, 0.834, 0.08564, 0.834, 0.08564, 0.8, -0.4812, 0.834, -0.4812, 0.8, -0.08564, 0.8, -0.08564, 0.834, 0.4812, 5.988e-07, 0.4812, 0.09772, 0.08564, 0.09772, 0.08564, 4.508e-07, -0.5693, 0.09772, -0.5693, 8.948e-07, -0.4812, 4.508e-07, -0.4812, 0.09772, 0.5693, 0.8, 0.5693, 0.834, 0.4812, 0.834, 0.4812, 0.8, -0.5693, 0.834, -0.5693, 0.8, -0.4812, 0.8, -0.4812, 0.834, 0.5693, 7.468e-07, 0.5693, 0.09772, 0.4812, 0.09772, 0.4812, 5.988e-07, -0.9588, 0.09772, -0.9588, 7.468e-07, -0.834, 3.029e-07, -0.834, 0.09772, 0.5693, 0.9588, 0.4812, 0.9588, 0.4812, 0.834, 0.5693, 0.834, -0.4812, 0.9588, -0.5693, 0.9588, -0.5693, 0.834, -0.4812, 0.834, 0.9588, 8.948e-07, 0.9588, 0.09772, 0.834, 0.09772, 0.834, 3.029e-07])
me_handle_001.materials.append(mat_prototype_512x512_yellow_006)
me_handle_001.update()
me_handle_001.normals_split_custom_set([tuple(v) for v in zip(*[iter([0.0, 0.0, 1.0, 0.0, 0.0, 1.0, 0.0, 0.0, 1.0, 0.0, 0.0, 1.0, -1.0, 0.0, 0.0, -1.0, 0.0, 0.0, -1.0, 0.0, 0.0, -1.0, 0.0, 0.0, 0.0, 0.0, -1.0, 0.0, 0.0, -1.0, 0.0, 0.0, -1.0, 0.0, 0.0, -1.0, 1.0, 0.0, 3.567e-06, 1.0, 0.0, 7.133e-06, 1.0, 0.0, 7.133e-06, 1.0, 0.0, 3.567e-06, 0.0, 1.0, 0.0, 0.0, 1.0, -2.844e-07, 0.0, 1.0, 0.0, 0.0, 1.0, 0.0, 0.0, -1.0, 0.0, 0.0, -1.0, 0.0, 0.0, -1.0, -3.059e-07, 0.0, -1.0, 0.0, 0.0, -1.0, -4.588e-07, 0.0, -1.0, 0.0, 0.0, -1.0, 0.0, 0.0, -1.0, -3.059e-07, -1.0, 0.0, 0.0, -1.0, 0.0, 0.0, -1.0, 0.0, 0.0, -1.0, 0.0, 0.0, 1.0, 0.0, 0.0, 1.0, 0.0, 0.0, 1.0, 0.0, 3.567e-06, 1.0, 0.0, 3.567e-06, 0.0, 1.0, 0.0, 0.0, 1.0, -4.266e-07, 0.0, 1.0, -2.844e-07, 0.0, 1.0, 0.0, 0.0, 0.0, 1.0, 0.0, 0.0, 1.0, 0.0, 0.0, 1.0, 0.0, 0.0, 1.0, 0.0, 1.0, 2.915e-07, 0.0, 1.0, 1.944e-07, 0.0, 1.0, -2.844e-07, 0.0, 1.0, -4.266e-07, 0.0, -1.0, 6.418e-08, 0.0, -1.0, 9.622e-08, 0.0, -1.0, -4.588e-07, 0.0, -1.0, -3.059e-07, 0.0, 0.0, -1.0, 0.0, 0.0, -1.0, 0.0, 0.0, -1.0, 0.0, 0.0, -1.0, 0.0, 0.0, 1.0, 0.0, 0.0, 1.0, 0.0, 0.0, 1.0, 0.0, 0.0, 1.0, 0.0, 1.0, 1.436e-06, 0.0, 1.0, 7.181e-07, 0.0, 1.0, 1.944e-07, 0.0, 1.0, 2.915e-07, 0.0, -1.0, 5.551e-07, 0.0, -1.0, 1.11e-06, 0.0, -1.0, 9.622e-08, 0.0, -1.0, 6.418e-08, 0.0, 0.0, -1.0, 0.0, 0.0, -1.0, 0.0, 0.0, -1.0, 0.0, 0.0, -1.0, 1.0, 0.0, -1.068e-05, 1.0, 0.0, -1.068e-05, 1.0, 0.0, -1.068e-05, 1.0, 0.0, -1.068e-05, 0.0, 1.0, 0.0, 0.0, 1.0, 0.0, 0.0, 1.0, 1.944e-07, 0.0, 1.0, 7.181e-07, 0.0, -1.0, 0.0, 0.0, -1.0, 0.0, 0.0, -1.0, 5.551e-07, 0.0, -1.0, 6.418e-08, -1.0, 0.0, 0.0, -1.0, 0.0, 0.0, -1.0, 0.0, 0.0, -1.0, 0.0, 0.0])] * 3)])

# ---- objects
ob_cube = bpy.data.objects.new('Cube', me_cube)
ob_drawer = bpy.data.objects.new('Drawer', me_drawer_001)
ob_drawer_001 = bpy.data.objects.new('Drawer.001', me_drawer_002)
ob_drawer_002 = bpy.data.objects.new('Drawer.002', me_drawer_003)
ob_drawer_003 = bpy.data.objects.new('Drawer.003', me_drawer_004)
ob_handle = bpy.data.objects.new('Handle', me_handle)
ob_handle_001 = bpy.data.objects.new('Handle.001', me_handle_001)

# ---- transforms, parenting, visibility, modifiers, constraints
ob_cube.location = (0.0, 0.0, 4.147)
ob_cube.scale = (3.006, 5.811, 0.4658)
ob_cube.lock_rotations_4d = False
ob_cube.empty_display_type = 'ARROWS'
ob_cube.lineart.crease_threshold = 0.0
ob_drawer.location = (-16.9, 0.2528, 5.419)
ob_drawer.rotation_euler = (1.582, 0.003445, -1.588)
ob_drawer.scale = (2.538, 2.86, 2.365)
ob_drawer_001.location = (12.86, -7.247, 4.132)
ob_drawer_001.rotation_euler = (1.582, -0.0008679, 1.551)
ob_drawer_001.scale = (1.859, 2.095, 1.733)
ob_drawer_002.location = (12.86, -7.259, 4.616)
ob_drawer_002.rotation_euler = (1.582, -0.0008679, 1.551)
ob_drawer_002.scale = (1.859, 1.079, 1.733)
ob_drawer_003.location = (-16.9, 0.254, 5.37)
ob_drawer_003.rotation_euler = (1.582, 0.003445, -1.588)
ob_drawer_003.scale = (2.537, 1.473, 2.364)
ob_handle.location = (-5.193, -0.1892, 4.259)
ob_handle.rotation_euler = (1.567, 0.02613, -1.707)
ob_handle.scale = (1.823, 1.941, 1.006)
ob_handle_001.location = (-5.193, -0.2388, 6.137)
ob_handle_001.rotation_euler = (1.567, 0.02613, -1.707)
ob_handle_001.scale = (1.823, 1.941, 1.006)

# ---- collection membership
col_collection.objects.link(ob_cube)
col_collection.objects.link(ob_drawer)
col_collection.objects.link(ob_drawer_001)
col_collection.objects.link(ob_drawer_002)
col_collection.objects.link(ob_drawer_003)
col_collection.objects.link(ob_handle)
col_collection.objects.link(ob_handle_001)

# ---- scene / render settings (as saved in the file)
scene.frame_start = 1; scene.frame_end = 250; scene.frame_set(1)
scene.render.engine = 'BLENDER_EEVEE_NEXT'
bpy.context.view_layer.update()

# ---- added for rendering (the .blend has no active camera and no usable light): camera, sun
cam_auto = bpy.data.cameras.new('AutoCamera')
cam_auto.lens = 50.0
cam_auto.sensor_width = 36.0
cam_auto.clip_end = 1000.0
ob_auto_camera = bpy.data.objects.new('AutoCamera', cam_auto)
scene.collection.objects.link(ob_auto_camera)
ob_auto_camera.location = (13.2841, -15.9418, 12.2848)
ob_auto_camera.rotation_euler = (1.09748, -7.21219e-08, 0.694738)
scene.camera = ob_auto_camera
light_auto_sun = bpy.data.lights.new('AutoSun', 'SUN')
light_auto_sun.energy = 3.0
light_auto_sun.angle = 0.0523599
ob_auto_sun = bpy.data.objects.new('AutoSun', light_auto_sun)
scene.collection.objects.link(ob_auto_sun)
ob_auto_sun.rotation_euler = (0.872665, 0.174533, 0.523599)
bpy.context.view_layer.update()
